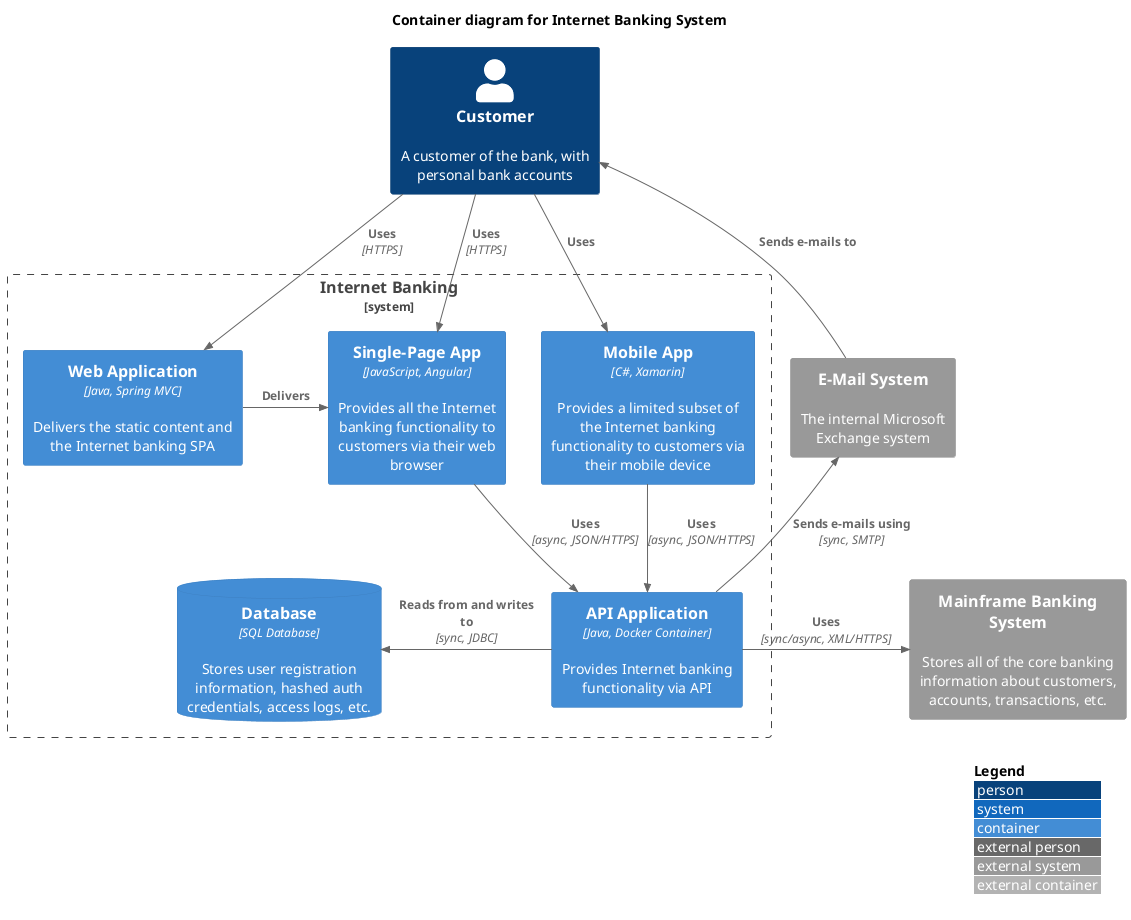

The diagram above was rendered by PlantUML. Its source (embedded in the PNG):
@startuml
!include <C4/C4_Container.puml>

LAYOUT_WITH_LEGEND()

title Container diagram for Internet Banking System

Person(customer, Customer, "A customer of the bank, with personal bank accounts")

System_Boundary(c1, "Internet Banking") {
    Container(web_app, "Web Application", "Java, Spring MVC", "Delivers the static content and the Internet banking SPA")
    Container(spa, "Single-Page App", "JavaScript, Angular", "Provides all the Internet banking functionality to customers via their web browser")
    Container(mobile_app, "Mobile App", "C#, Xamarin", "Provides a limited subset of the Internet banking functionality to customers via their mobile device")
    ContainerDb(database, "Database", "SQL Database", "Stores user registration information, hashed auth credentials, access logs, etc.")
    Container(backend_api, "API Application", "Java, Docker Container", "Provides Internet banking functionality via API")
}
System_Ext(email_system, "E-Mail System", "The internal Microsoft Exchange system")
System_Ext(banking_system, "Mainframe Banking System", "Stores all of the core banking information about customers, accounts, transactions, etc.")

Rel(customer, web_app, "Uses", "HTTPS")
Rel(customer, spa, "Uses", "HTTPS")
Rel(customer, mobile_app, "Uses")
Rel_Neighbor(web_app, spa, "Delivers")
Rel(spa, backend_api, "Uses", "async, JSON/HTTPS")
Rel(mobile_app, backend_api, "Uses", "async, JSON/HTTPS")
Rel_Back_Neighbor(database, backend_api, "Reads from and writes to", "sync, JDBC")
Rel_Back(customer, email_system, "Sends e-mails to")
Rel_Back(email_system, backend_api, "Sends e-mails using", "sync, SMTP")
Rel_Neighbor(backend_api, banking_system, "Uses", "sync/async, XML/HTTPS")
@enduml